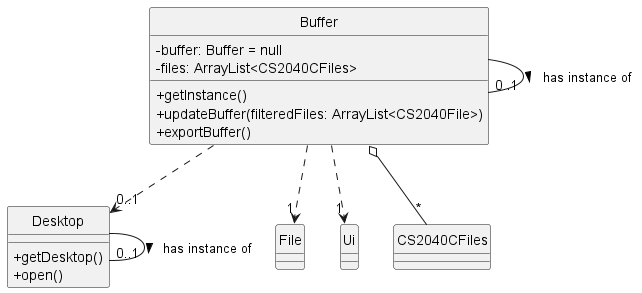

The diagram above was rendered by PlantUML. Its source (embedded in the PNG):
@startuml
skinparam classAttributeIconSize 0

class Buffer {
-buffer: Buffer = null
-files: ArrayList<CS2040CFiles>
+getInstance()
+updateBuffer(filteredFiles: ArrayList<CS2040File>)
+exportBuffer()
}

class File {
}

class Ui {
}

class CS2040CFiles {
}

class Desktop {
+getDesktop()
+open()
}

Buffer ..> "0..1" Desktop
Desktop - "0..1" Desktop : has instance of >
Buffer -  "0..1" Buffer: has instance of >
Buffer ..> "1" Ui
Buffer ..> "1" File
Buffer o-- "*" CS2040CFiles

hide circle
@enduml